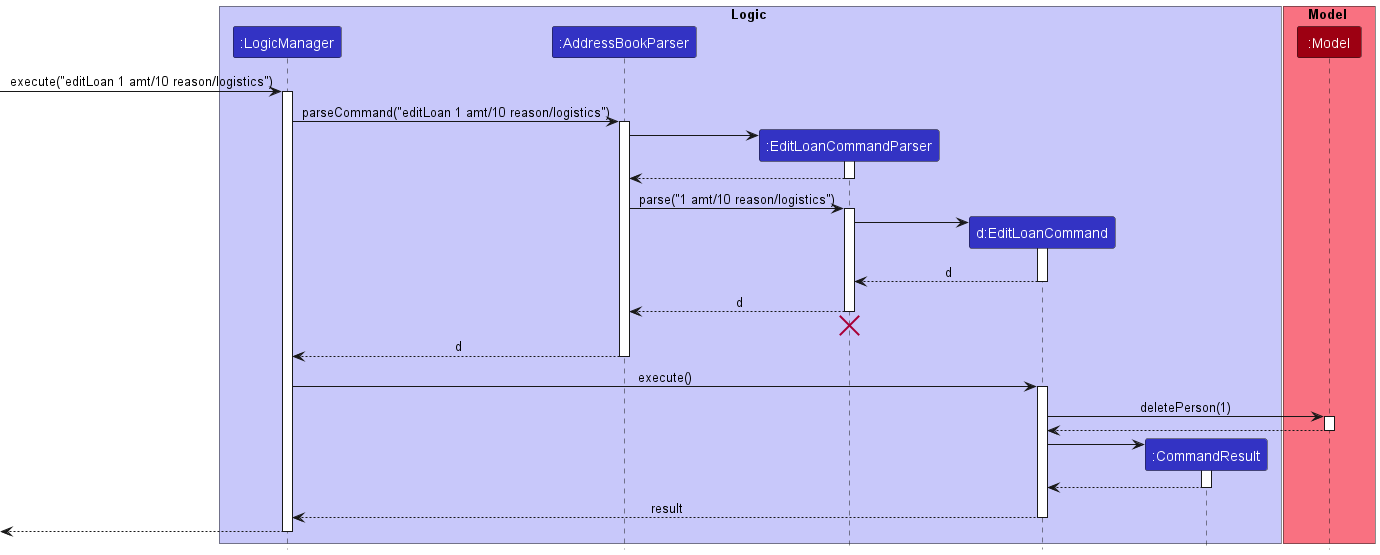

The diagram above was rendered by PlantUML. Its source (embedded in the PNG):
@startuml
!include style.puml

box Logic LOGIC_COLOR_T1
participant ":LogicManager" as LogicManager LOGIC_COLOR
participant ":AddressBookParser" as AddressBookParser LOGIC_COLOR
participant ":EditLoanCommandParser" as EditLoanCommandParser LOGIC_COLOR
participant "d:EditLoanCommand" as EditLoanCommand LOGIC_COLOR
participant ":CommandResult" as CommandResult LOGIC_COLOR
end box

box Model MODEL_COLOR_T1
participant ":Model" as Model MODEL_COLOR
end box

[-> LogicManager : execute("editLoan 1 amt/10 reason/logistics")
activate LogicManager

LogicManager -> AddressBookParser : parseCommand("editLoan 1 amt/10 reason/logistics")
activate AddressBookParser

create EditLoanCommandParser
AddressBookParser -> EditLoanCommandParser
activate EditLoanCommandParser

EditLoanCommandParser --> AddressBookParser
deactivate EditLoanCommandParser

AddressBookParser -> EditLoanCommandParser : parse("1 amt/10 reason/logistics")
activate EditLoanCommandParser

create EditLoanCommand
EditLoanCommandParser -> EditLoanCommand
activate EditLoanCommand

EditLoanCommand --> EditLoanCommandParser : d
deactivate EditLoanCommand

EditLoanCommandParser --> AddressBookParser : d
deactivate EditLoanCommandParser
'Hidden arrow to position the destroy marker below the end of the activation bar.
EditLoanCommandParser -[hidden]-> AddressBookParser
destroy EditLoanCommandParser

AddressBookParser --> LogicManager : d
deactivate AddressBookParser

LogicManager -> EditLoanCommand : execute()
activate EditLoanCommand

EditLoanCommand -> Model : deletePerson(1)
activate Model

Model --> EditLoanCommand
deactivate Model

create CommandResult
EditLoanCommand -> CommandResult
activate CommandResult

CommandResult --> EditLoanCommand
deactivate CommandResult

EditLoanCommand --> LogicManager : result
deactivate EditLoanCommand

[<--LogicManager
deactivate LogicManager
@enduml